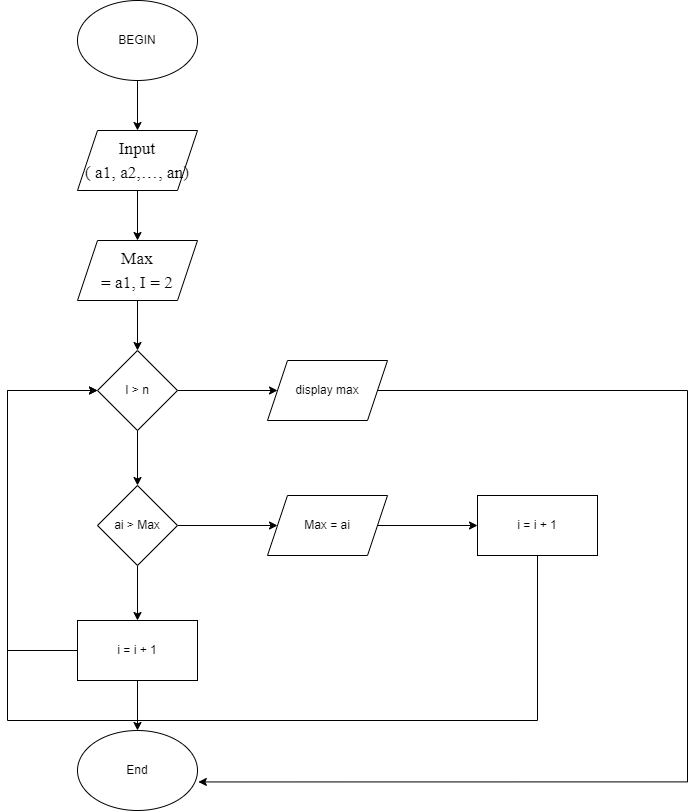

The diagram above was exported from draw.io. Its source (the exported page's mxGraphModel, read from the mxfile embedded in the PNG):
<mxGraphModel dx="1038" dy="579" grid="1" gridSize="10" guides="1" tooltips="1" connect="1" arrows="1" fold="1" page="1" pageScale="1" pageWidth="827" pageHeight="1169" math="0" shadow="0">
  <root>
    <mxCell id="0" />
    <mxCell id="1" parent="0" />
    <mxCell id="TVID6-3Gm0M2N-mJjB0N-96" value="" style="edgeStyle=orthogonalEdgeStyle;rounded=0;orthogonalLoop=1;jettySize=auto;html=1;" edge="1" parent="1" source="TVID6-3Gm0M2N-mJjB0N-86" target="TVID6-3Gm0M2N-mJjB0N-87">
      <mxGeometry relative="1" as="geometry" />
    </mxCell>
    <mxCell id="TVID6-3Gm0M2N-mJjB0N-86" value="BEGIN" style="ellipse;whiteSpace=wrap;html=1;" vertex="1" parent="1">
      <mxGeometry x="150" y="20" width="120" height="80" as="geometry" />
    </mxCell>
    <mxCell id="TVID6-3Gm0M2N-mJjB0N-97" value="" style="edgeStyle=orthogonalEdgeStyle;rounded=0;orthogonalLoop=1;jettySize=auto;html=1;" edge="1" parent="1" source="TVID6-3Gm0M2N-mJjB0N-87" target="TVID6-3Gm0M2N-mJjB0N-88">
      <mxGeometry relative="1" as="geometry" />
    </mxCell>
    <mxCell id="TVID6-3Gm0M2N-mJjB0N-87" value="&lt;span style=&quot;font-size: 13.0pt ; line-height: 135% ; font-family: &amp;#34;times new roman&amp;#34; , serif&quot;&gt;Input&lt;br/&gt;( a1, a2,…, an)&lt;/span&gt;" style="shape=parallelogram;perimeter=parallelogramPerimeter;whiteSpace=wrap;html=1;fixedSize=1;" vertex="1" parent="1">
      <mxGeometry x="150" y="150" width="120" height="60" as="geometry" />
    </mxCell>
    <mxCell id="TVID6-3Gm0M2N-mJjB0N-98" value="" style="edgeStyle=orthogonalEdgeStyle;rounded=0;orthogonalLoop=1;jettySize=auto;html=1;" edge="1" parent="1" source="TVID6-3Gm0M2N-mJjB0N-88" target="TVID6-3Gm0M2N-mJjB0N-89">
      <mxGeometry relative="1" as="geometry" />
    </mxCell>
    <mxCell id="TVID6-3Gm0M2N-mJjB0N-88" value="&lt;span style=&quot;font-size: 13.0pt ; line-height: 135% ; font-family: &amp;#34;times new roman&amp;#34; , serif&quot;&gt;Max&lt;br/&gt;= a1, I = 2&lt;/span&gt;" style="shape=parallelogram;perimeter=parallelogramPerimeter;whiteSpace=wrap;html=1;fixedSize=1;" vertex="1" parent="1">
      <mxGeometry x="150" y="260" width="120" height="60" as="geometry" />
    </mxCell>
    <mxCell id="TVID6-3Gm0M2N-mJjB0N-99" value="" style="edgeStyle=orthogonalEdgeStyle;rounded=0;orthogonalLoop=1;jettySize=auto;html=1;" edge="1" parent="1" source="TVID6-3Gm0M2N-mJjB0N-89" target="TVID6-3Gm0M2N-mJjB0N-91">
      <mxGeometry relative="1" as="geometry" />
    </mxCell>
    <mxCell id="TVID6-3Gm0M2N-mJjB0N-101" value="" style="edgeStyle=orthogonalEdgeStyle;rounded=0;orthogonalLoop=1;jettySize=auto;html=1;" edge="1" parent="1" source="TVID6-3Gm0M2N-mJjB0N-89" target="TVID6-3Gm0M2N-mJjB0N-90">
      <mxGeometry relative="1" as="geometry" />
    </mxCell>
    <mxCell id="TVID6-3Gm0M2N-mJjB0N-89" value="I &amp;gt; n" style="rhombus;whiteSpace=wrap;html=1;" vertex="1" parent="1">
      <mxGeometry x="170" y="370" width="80" height="80" as="geometry" />
    </mxCell>
    <mxCell id="TVID6-3Gm0M2N-mJjB0N-102" value="" style="edgeStyle=orthogonalEdgeStyle;rounded=0;orthogonalLoop=1;jettySize=auto;html=1;" edge="1" parent="1" source="TVID6-3Gm0M2N-mJjB0N-90" target="TVID6-3Gm0M2N-mJjB0N-92">
      <mxGeometry relative="1" as="geometry" />
    </mxCell>
    <mxCell id="TVID6-3Gm0M2N-mJjB0N-104" value="" style="edgeStyle=orthogonalEdgeStyle;rounded=0;orthogonalLoop=1;jettySize=auto;html=1;" edge="1" parent="1" source="TVID6-3Gm0M2N-mJjB0N-90" target="TVID6-3Gm0M2N-mJjB0N-94">
      <mxGeometry relative="1" as="geometry" />
    </mxCell>
    <mxCell id="TVID6-3Gm0M2N-mJjB0N-90" value="ai &amp;gt; Max" style="rhombus;whiteSpace=wrap;html=1;" vertex="1" parent="1">
      <mxGeometry x="170" y="505" width="80" height="80" as="geometry" />
    </mxCell>
    <mxCell id="TVID6-3Gm0M2N-mJjB0N-105" style="edgeStyle=orthogonalEdgeStyle;rounded=0;orthogonalLoop=1;jettySize=auto;html=1;entryX=1.007;entryY=0.643;entryDx=0;entryDy=0;entryPerimeter=0;" edge="1" parent="1" source="TVID6-3Gm0M2N-mJjB0N-91" target="TVID6-3Gm0M2N-mJjB0N-100">
      <mxGeometry relative="1" as="geometry">
        <Array as="points">
          <mxPoint x="760" y="410" />
          <mxPoint x="760" y="801" />
        </Array>
      </mxGeometry>
    </mxCell>
    <mxCell id="TVID6-3Gm0M2N-mJjB0N-91" value="display max" style="shape=parallelogram;perimeter=parallelogramPerimeter;whiteSpace=wrap;html=1;fixedSize=1;" vertex="1" parent="1">
      <mxGeometry x="340" y="380" width="120" height="60" as="geometry" />
    </mxCell>
    <mxCell id="TVID6-3Gm0M2N-mJjB0N-103" value="" style="edgeStyle=orthogonalEdgeStyle;rounded=0;orthogonalLoop=1;jettySize=auto;html=1;" edge="1" parent="1" source="TVID6-3Gm0M2N-mJjB0N-92" target="TVID6-3Gm0M2N-mJjB0N-93">
      <mxGeometry relative="1" as="geometry" />
    </mxCell>
    <mxCell id="TVID6-3Gm0M2N-mJjB0N-92" value="Max = ai" style="shape=parallelogram;perimeter=parallelogramPerimeter;whiteSpace=wrap;html=1;fixedSize=1;" vertex="1" parent="1">
      <mxGeometry x="340" y="515" width="120" height="60" as="geometry" />
    </mxCell>
    <mxCell id="TVID6-3Gm0M2N-mJjB0N-113" style="edgeStyle=orthogonalEdgeStyle;rounded=0;orthogonalLoop=1;jettySize=auto;html=1;" edge="1" parent="1" source="TVID6-3Gm0M2N-mJjB0N-93">
      <mxGeometry relative="1" as="geometry">
        <mxPoint x="170" y="410" as="targetPoint" />
        <Array as="points">
          <mxPoint x="610" y="740" />
          <mxPoint x="80" y="740" />
          <mxPoint x="80" y="410" />
        </Array>
      </mxGeometry>
    </mxCell>
    <mxCell id="TVID6-3Gm0M2N-mJjB0N-93" value="i = i + 1" style="rounded=0;whiteSpace=wrap;html=1;" vertex="1" parent="1">
      <mxGeometry x="550" y="515" width="120" height="60" as="geometry" />
    </mxCell>
    <mxCell id="TVID6-3Gm0M2N-mJjB0N-107" value="" style="edgeStyle=orthogonalEdgeStyle;rounded=0;orthogonalLoop=1;jettySize=auto;html=1;" edge="1" parent="1" source="TVID6-3Gm0M2N-mJjB0N-94" target="TVID6-3Gm0M2N-mJjB0N-100">
      <mxGeometry relative="1" as="geometry" />
    </mxCell>
    <mxCell id="TVID6-3Gm0M2N-mJjB0N-112" style="edgeStyle=orthogonalEdgeStyle;rounded=0;orthogonalLoop=1;jettySize=auto;html=1;entryX=0;entryY=0.5;entryDx=0;entryDy=0;" edge="1" parent="1" source="TVID6-3Gm0M2N-mJjB0N-94" target="TVID6-3Gm0M2N-mJjB0N-89">
      <mxGeometry relative="1" as="geometry">
        <Array as="points">
          <mxPoint x="80" y="670" />
          <mxPoint x="80" y="410" />
        </Array>
      </mxGeometry>
    </mxCell>
    <mxCell id="TVID6-3Gm0M2N-mJjB0N-94" value="i = i + 1" style="rounded=0;whiteSpace=wrap;html=1;" vertex="1" parent="1">
      <mxGeometry x="150" y="640" width="120" height="60" as="geometry" />
    </mxCell>
    <mxCell id="TVID6-3Gm0M2N-mJjB0N-100" value="End" style="ellipse;whiteSpace=wrap;html=1;" vertex="1" parent="1">
      <mxGeometry x="150" y="750" width="120" height="80" as="geometry" />
    </mxCell>
  </root>
</mxGraphModel>